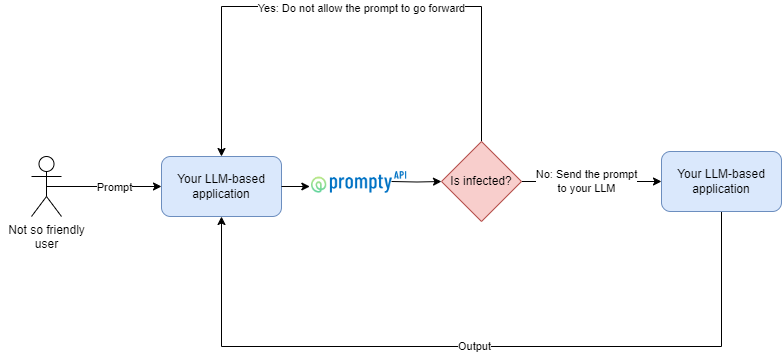

The diagram above was exported from draw.io. Its source (the exported page's mxGraphModel, read from the mxfile embedded in the PNG):
<mxGraphModel dx="1728" dy="922" grid="1" gridSize="10" guides="1" tooltips="1" connect="1" arrows="1" fold="1" page="1" pageScale="1" pageWidth="850" pageHeight="1100" math="0" shadow="0">
  <root>
    <mxCell id="0" />
    <mxCell id="1" parent="0" />
    <mxCell id="tU8ZCrbxJJdaEcQWdNT1-3" style="edgeStyle=orthogonalEdgeStyle;rounded=0;orthogonalLoop=1;jettySize=auto;html=1;exitX=0.5;exitY=0.5;exitDx=0;exitDy=0;exitPerimeter=0;" parent="1" source="tU8ZCrbxJJdaEcQWdNT1-1" target="tU8ZCrbxJJdaEcQWdNT1-2" edge="1">
      <mxGeometry relative="1" as="geometry" />
    </mxCell>
    <mxCell id="tU8ZCrbxJJdaEcQWdNT1-4" value="Prompt" style="edgeLabel;html=1;align=center;verticalAlign=middle;resizable=0;points=[];" parent="tU8ZCrbxJJdaEcQWdNT1-3" vertex="1" connectable="0">
      <mxGeometry x="0.1787" y="-1" relative="1" as="geometry">
        <mxPoint as="offset" />
      </mxGeometry>
    </mxCell>
    <mxCell id="tU8ZCrbxJJdaEcQWdNT1-1" value="Not so friendly&lt;div&gt;user&lt;/div&gt;" style="shape=umlActor;verticalLabelPosition=bottom;verticalAlign=top;html=1;outlineConnect=0;" parent="1" vertex="1">
      <mxGeometry x="60" y="320" width="30" height="60" as="geometry" />
    </mxCell>
    <mxCell id="tU8ZCrbxJJdaEcQWdNT1-2" value="Your LLM-based&lt;div&gt;application&lt;/div&gt;" style="rounded=1;whiteSpace=wrap;html=1;fillColor=#dae8fc;strokeColor=#6c8ebf;" parent="1" vertex="1">
      <mxGeometry x="190" y="320" width="120" height="60" as="geometry" />
    </mxCell>
    <mxCell id="tU8ZCrbxJJdaEcQWdNT1-6" style="edgeStyle=orthogonalEdgeStyle;rounded=0;orthogonalLoop=1;jettySize=auto;html=1;exitX=1;exitY=0.5;exitDx=0;exitDy=0;entryX=-0.024;entryY=0.52;entryDx=0;entryDy=0;entryPerimeter=0;" parent="1" source="tU8ZCrbxJJdaEcQWdNT1-2" edge="1">
      <mxGeometry relative="1" as="geometry">
        <mxPoint x="338.31999999999994" y="349.5999999999999" as="targetPoint" />
      </mxGeometry>
    </mxCell>
    <mxCell id="tU8ZCrbxJJdaEcQWdNT1-10" style="edgeStyle=orthogonalEdgeStyle;rounded=0;orthogonalLoop=1;jettySize=auto;html=1;exitX=0.5;exitY=0;exitDx=0;exitDy=0;entryX=0.5;entryY=0;entryDx=0;entryDy=0;" parent="1" source="tU8ZCrbxJJdaEcQWdNT1-7" target="tU8ZCrbxJJdaEcQWdNT1-2" edge="1">
      <mxGeometry relative="1" as="geometry">
        <Array as="points">
          <mxPoint x="510" y="170" />
          <mxPoint x="250" y="170" />
        </Array>
      </mxGeometry>
    </mxCell>
    <mxCell id="tU8ZCrbxJJdaEcQWdNT1-11" value="Yes: Do not allow the prompt to go forward" style="edgeLabel;html=1;align=center;verticalAlign=middle;resizable=0;points=[];" parent="tU8ZCrbxJJdaEcQWdNT1-10" vertex="1" connectable="0">
      <mxGeometry x="-0.1224" y="2" relative="1" as="geometry">
        <mxPoint x="-16" as="offset" />
      </mxGeometry>
    </mxCell>
    <mxCell id="tU8ZCrbxJJdaEcQWdNT1-13" style="edgeStyle=orthogonalEdgeStyle;rounded=0;orthogonalLoop=1;jettySize=auto;html=1;exitX=1;exitY=0.5;exitDx=0;exitDy=0;entryX=0;entryY=0.5;entryDx=0;entryDy=0;" parent="1" source="tU8ZCrbxJJdaEcQWdNT1-7" target="tU8ZCrbxJJdaEcQWdNT1-12" edge="1">
      <mxGeometry relative="1" as="geometry" />
    </mxCell>
    <mxCell id="tU8ZCrbxJJdaEcQWdNT1-14" value="No: Send the prompt&lt;div&gt;to your LLM&lt;/div&gt;" style="edgeLabel;html=1;align=center;verticalAlign=middle;resizable=0;points=[];" parent="tU8ZCrbxJJdaEcQWdNT1-13" vertex="1" connectable="0">
      <mxGeometry x="-0.0759" relative="1" as="geometry">
        <mxPoint as="offset" />
      </mxGeometry>
    </mxCell>
    <mxCell id="tU8ZCrbxJJdaEcQWdNT1-7" value="Is infected?" style="rhombus;whiteSpace=wrap;html=1;fillColor=#f8cecc;strokeColor=#b85450;" parent="1" vertex="1">
      <mxGeometry x="470" y="305" width="80" height="80" as="geometry" />
    </mxCell>
    <mxCell id="tU8ZCrbxJJdaEcQWdNT1-15" value="Output" style="edgeStyle=orthogonalEdgeStyle;rounded=0;orthogonalLoop=1;jettySize=auto;html=1;exitX=0.5;exitY=1;exitDx=0;exitDy=0;entryX=0.5;entryY=1;entryDx=0;entryDy=0;" parent="1" source="tU8ZCrbxJJdaEcQWdNT1-12" target="tU8ZCrbxJJdaEcQWdNT1-2" edge="1">
      <mxGeometry relative="1" as="geometry">
        <Array as="points">
          <mxPoint x="750" y="510" />
          <mxPoint x="250" y="510" />
        </Array>
      </mxGeometry>
    </mxCell>
    <mxCell id="tU8ZCrbxJJdaEcQWdNT1-12" value="Your LLM-based&lt;div&gt;application&lt;/div&gt;" style="rounded=1;whiteSpace=wrap;html=1;fillColor=#dae8fc;strokeColor=#6c8ebf;" parent="1" vertex="1">
      <mxGeometry x="690" y="315" width="120" height="60" as="geometry" />
    </mxCell>
    <mxCell id="tU8ZCrbxJJdaEcQWdNT1-18" style="edgeStyle=orthogonalEdgeStyle;rounded=0;orthogonalLoop=1;jettySize=auto;html=1;exitX=1;exitY=0.5;exitDx=0;exitDy=0;entryX=0;entryY=0.5;entryDx=0;entryDy=0;" parent="1" target="tU8ZCrbxJJdaEcQWdNT1-7" edge="1">
      <mxGeometry relative="1" as="geometry">
        <mxPoint x="420" y="345" as="sourcePoint" />
      </mxGeometry>
    </mxCell>
    <mxCell id="tU8ZCrbxJJdaEcQWdNT1-23" value="" style="shape=image;verticalLabelPosition=bottom;labelBackgroundColor=default;verticalAlign=top;aspect=fixed;imageAspect=0;image=data:image/png,(base64 omitted: 7904 chars);" parent="1" vertex="1">
      <mxGeometry x="340" y="333" width="96" height="24" as="geometry" />
    </mxCell>
    <mxCell id="hKqGUodIw1Z7p3h2OMXG-1" style="edgeStyle=orthogonalEdgeStyle;rounded=0;orthogonalLoop=1;jettySize=auto;html=1;exitX=0.5;exitY=0.5;exitDx=0;exitDy=0;exitPerimeter=0;" edge="1" parent="1" source="hKqGUodIw1Z7p3h2OMXG-3" target="hKqGUodIw1Z7p3h2OMXG-4">
      <mxGeometry relative="1" as="geometry" />
    </mxCell>
    <mxCell id="hKqGUodIw1Z7p3h2OMXG-2" value="Prompt" style="edgeLabel;html=1;align=center;verticalAlign=middle;resizable=0;points=[];" vertex="1" connectable="0" parent="hKqGUodIw1Z7p3h2OMXG-1">
      <mxGeometry x="0.1787" y="-1" relative="1" as="geometry">
        <mxPoint as="offset" />
      </mxGeometry>
    </mxCell>
    <mxCell id="hKqGUodIw1Z7p3h2OMXG-3" value="Not so friendly&lt;div&gt;user&lt;/div&gt;" style="shape=umlActor;verticalLabelPosition=bottom;verticalAlign=top;html=1;outlineConnect=0;" vertex="1" parent="1">
      <mxGeometry x="60" y="699.97" width="30" height="60" as="geometry" />
    </mxCell>
    <mxCell id="hKqGUodIw1Z7p3h2OMXG-4" value="Your LLM-based&lt;div&gt;application&lt;/div&gt;" style="rounded=1;whiteSpace=wrap;html=1;fillColor=#dae8fc;strokeColor=#6c8ebf;" vertex="1" parent="1">
      <mxGeometry x="190" y="699.97" width="120" height="60" as="geometry" />
    </mxCell>
    <mxCell id="hKqGUodIw1Z7p3h2OMXG-5" style="edgeStyle=orthogonalEdgeStyle;rounded=0;orthogonalLoop=1;jettySize=auto;html=1;exitX=1;exitY=0.5;exitDx=0;exitDy=0;entryX=-0.024;entryY=0.52;entryDx=0;entryDy=0;entryPerimeter=0;" edge="1" parent="1" source="hKqGUodIw1Z7p3h2OMXG-4">
      <mxGeometry relative="1" as="geometry">
        <mxPoint x="338.31999999999994" y="729.5699999999999" as="targetPoint" />
      </mxGeometry>
    </mxCell>
    <mxCell id="hKqGUodIw1Z7p3h2OMXG-8" style="edgeStyle=orthogonalEdgeStyle;rounded=0;orthogonalLoop=1;jettySize=auto;html=1;exitX=1;exitY=0.5;exitDx=0;exitDy=0;entryX=0;entryY=0.5;entryDx=0;entryDy=0;" edge="1" parent="1" source="hKqGUodIw1Z7p3h2OMXG-10" target="hKqGUodIw1Z7p3h2OMXG-12">
      <mxGeometry relative="1" as="geometry" />
    </mxCell>
    <mxCell id="hKqGUodIw1Z7p3h2OMXG-9" value="No: Send the prompt&lt;div&gt;to your LLM&lt;/div&gt;" style="edgeLabel;html=1;align=center;verticalAlign=middle;resizable=0;points=[];" vertex="1" connectable="0" parent="hKqGUodIw1Z7p3h2OMXG-8">
      <mxGeometry x="-0.0759" relative="1" as="geometry">
        <mxPoint as="offset" />
      </mxGeometry>
    </mxCell>
    <mxCell id="hKqGUodIw1Z7p3h2OMXG-15" value="&lt;br&gt;&lt;span style=&quot;color: rgb(0, 0, 0); font-family: Helvetica; font-size: 11px; font-style: normal; font-variant-ligatures: normal; font-variant-caps: normal; font-weight: 400; letter-spacing: normal; orphans: 2; text-align: center; text-indent: 0px; text-transform: none; widows: 2; word-spacing: 0px; -webkit-text-stroke-width: 0px; white-space: nowrap; background-color: rgb(255, 255, 255); text-decoration-thickness: initial; text-decoration-style: initial; text-decoration-color: initial; display: inline !important; float: none;&quot;&gt;Yes: Clean the prompt&lt;/span&gt;&lt;div&gt;&lt;br&gt;&lt;/div&gt;" style="edgeStyle=orthogonalEdgeStyle;rounded=0;orthogonalLoop=1;jettySize=auto;html=1;exitX=0.5;exitY=0;exitDx=0;exitDy=0;entryX=0.5;entryY=0;entryDx=0;entryDy=0;" edge="1" parent="1" source="hKqGUodIw1Z7p3h2OMXG-10" target="hKqGUodIw1Z7p3h2OMXG-14">
      <mxGeometry x="-0.1" y="-10" relative="1" as="geometry">
        <Array as="points">
          <mxPoint x="510" y="610" />
          <mxPoint x="388" y="610" />
        </Array>
        <mxPoint as="offset" />
      </mxGeometry>
    </mxCell>
    <mxCell id="hKqGUodIw1Z7p3h2OMXG-10" value="Is infected?" style="rhombus;whiteSpace=wrap;html=1;fillColor=#f8cecc;strokeColor=#b85450;" vertex="1" parent="1">
      <mxGeometry x="470" y="684.97" width="80" height="80" as="geometry" />
    </mxCell>
    <mxCell id="hKqGUodIw1Z7p3h2OMXG-11" value="Output" style="edgeStyle=orthogonalEdgeStyle;rounded=0;orthogonalLoop=1;jettySize=auto;html=1;exitX=0.5;exitY=1;exitDx=0;exitDy=0;entryX=0.5;entryY=1;entryDx=0;entryDy=0;" edge="1" parent="1" source="hKqGUodIw1Z7p3h2OMXG-12" target="hKqGUodIw1Z7p3h2OMXG-4">
      <mxGeometry relative="1" as="geometry">
        <Array as="points">
          <mxPoint x="750" y="889.97" />
          <mxPoint x="250" y="889.97" />
        </Array>
      </mxGeometry>
    </mxCell>
    <mxCell id="hKqGUodIw1Z7p3h2OMXG-12" value="Your LLM-based&lt;div&gt;application&lt;/div&gt;" style="rounded=1;whiteSpace=wrap;html=1;fillColor=#dae8fc;strokeColor=#6c8ebf;" vertex="1" parent="1">
      <mxGeometry x="690" y="694.97" width="120" height="60" as="geometry" />
    </mxCell>
    <mxCell id="hKqGUodIw1Z7p3h2OMXG-13" style="edgeStyle=orthogonalEdgeStyle;rounded=0;orthogonalLoop=1;jettySize=auto;html=1;exitX=1;exitY=0.5;exitDx=0;exitDy=0;entryX=0;entryY=0.5;entryDx=0;entryDy=0;" edge="1" parent="1" target="hKqGUodIw1Z7p3h2OMXG-10">
      <mxGeometry relative="1" as="geometry">
        <mxPoint x="420" y="724.97" as="sourcePoint" />
      </mxGeometry>
    </mxCell>
    <mxCell id="hKqGUodIw1Z7p3h2OMXG-14" value="" style="shape=image;verticalLabelPosition=bottom;labelBackgroundColor=default;verticalAlign=top;aspect=fixed;imageAspect=0;image=data:image/png,(base64 omitted: 7904 chars);" vertex="1" parent="1">
      <mxGeometry x="340" y="712.97" width="96" height="24" as="geometry" />
    </mxCell>
    <mxCell id="hKqGUodIw1Z7p3h2OMXG-16" style="edgeStyle=orthogonalEdgeStyle;rounded=0;orthogonalLoop=1;jettySize=auto;html=1;exitX=0.5;exitY=0.5;exitDx=0;exitDy=0;exitPerimeter=0;" edge="1" parent="1" source="hKqGUodIw1Z7p3h2OMXG-18" target="hKqGUodIw1Z7p3h2OMXG-19">
      <mxGeometry relative="1" as="geometry" />
    </mxCell>
    <mxCell id="hKqGUodIw1Z7p3h2OMXG-17" value="Prompt" style="edgeLabel;html=1;align=center;verticalAlign=middle;resizable=0;points=[];" vertex="1" connectable="0" parent="hKqGUodIw1Z7p3h2OMXG-16">
      <mxGeometry x="0.1787" y="-1" relative="1" as="geometry">
        <mxPoint as="offset" />
      </mxGeometry>
    </mxCell>
    <mxCell id="hKqGUodIw1Z7p3h2OMXG-18" value="Not so friendly&lt;div&gt;user&lt;/div&gt;" style="shape=umlActor;verticalLabelPosition=bottom;verticalAlign=top;html=1;outlineConnect=0;" vertex="1" parent="1">
      <mxGeometry x="50" y="1049.94" width="30" height="60" as="geometry" />
    </mxCell>
    <mxCell id="hKqGUodIw1Z7p3h2OMXG-19" value="Your LLM-based&lt;div&gt;application&lt;/div&gt;" style="rounded=1;whiteSpace=wrap;html=1;fillColor=#dae8fc;strokeColor=#6c8ebf;" vertex="1" parent="1">
      <mxGeometry x="180" y="1049.94" width="120" height="60" as="geometry" />
    </mxCell>
    <mxCell id="hKqGUodIw1Z7p3h2OMXG-20" style="edgeStyle=orthogonalEdgeStyle;rounded=0;orthogonalLoop=1;jettySize=auto;html=1;exitX=1;exitY=0.5;exitDx=0;exitDy=0;entryX=-0.024;entryY=0.52;entryDx=0;entryDy=0;entryPerimeter=0;" edge="1" parent="1" source="hKqGUodIw1Z7p3h2OMXG-19">
      <mxGeometry relative="1" as="geometry">
        <mxPoint x="328.31999999999994" y="1079.54" as="targetPoint" />
      </mxGeometry>
    </mxCell>
    <mxCell id="hKqGUodIw1Z7p3h2OMXG-21" style="edgeStyle=orthogonalEdgeStyle;rounded=0;orthogonalLoop=1;jettySize=auto;html=1;exitX=1;exitY=0.5;exitDx=0;exitDy=0;entryX=0;entryY=0.5;entryDx=0;entryDy=0;" edge="1" parent="1" source="hKqGUodIw1Z7p3h2OMXG-24" target="hKqGUodIw1Z7p3h2OMXG-26">
      <mxGeometry relative="1" as="geometry" />
    </mxCell>
    <mxCell id="hKqGUodIw1Z7p3h2OMXG-22" value="No: Send the prompt&lt;div&gt;to your LLM&lt;/div&gt;" style="edgeLabel;html=1;align=center;verticalAlign=middle;resizable=0;points=[];" vertex="1" connectable="0" parent="hKqGUodIw1Z7p3h2OMXG-21">
      <mxGeometry x="-0.0759" relative="1" as="geometry">
        <mxPoint as="offset" />
      </mxGeometry>
    </mxCell>
    <mxCell id="hKqGUodIw1Z7p3h2OMXG-23" value="&lt;br&gt;&lt;span style=&quot;color: rgb(0, 0, 0); font-family: Helvetica; font-size: 11px; font-style: normal; font-variant-ligatures: normal; font-variant-caps: normal; font-weight: 400; letter-spacing: normal; orphans: 2; text-align: center; text-indent: 0px; text-transform: none; widows: 2; word-spacing: 0px; -webkit-text-stroke-width: 0px; white-space: nowrap; background-color: rgb(255, 255, 255); text-decoration-thickness: initial; text-decoration-style: initial; text-decoration-color: initial; display: inline !important; float: none;&quot;&gt;Yes: Clean the prompt&lt;/span&gt;&lt;div&gt;&lt;br&gt;&lt;/div&gt;" style="edgeStyle=orthogonalEdgeStyle;rounded=0;orthogonalLoop=1;jettySize=auto;html=1;exitX=0.5;exitY=0;exitDx=0;exitDy=0;entryX=0.5;entryY=0;entryDx=0;entryDy=0;" edge="1" parent="1" source="hKqGUodIw1Z7p3h2OMXG-24" target="hKqGUodIw1Z7p3h2OMXG-28">
      <mxGeometry x="-0.1" y="-10" relative="1" as="geometry">
        <Array as="points">
          <mxPoint x="500" y="959.97" />
          <mxPoint x="378" y="959.97" />
        </Array>
        <mxPoint as="offset" />
      </mxGeometry>
    </mxCell>
    <mxCell id="hKqGUodIw1Z7p3h2OMXG-24" value="Is infected?" style="rhombus;whiteSpace=wrap;html=1;fillColor=#f8cecc;strokeColor=#b85450;" vertex="1" parent="1">
      <mxGeometry x="460" y="1034.94" width="80" height="80" as="geometry" />
    </mxCell>
    <mxCell id="hKqGUodIw1Z7p3h2OMXG-29" style="edgeStyle=orthogonalEdgeStyle;rounded=0;orthogonalLoop=1;jettySize=auto;html=1;exitX=0.5;exitY=1;exitDx=0;exitDy=0;entryX=0.5;entryY=1;entryDx=0;entryDy=0;" edge="1" parent="1" source="hKqGUodIw1Z7p3h2OMXG-26" target="hKqGUodIw1Z7p3h2OMXG-28">
      <mxGeometry relative="1" as="geometry">
        <Array as="points">
          <mxPoint x="740" y="1190" />
          <mxPoint x="378" y="1190" />
        </Array>
      </mxGeometry>
    </mxCell>
    <mxCell id="hKqGUodIw1Z7p3h2OMXG-30" value="Output" style="edgeLabel;html=1;align=center;verticalAlign=middle;resizable=0;points=[];" vertex="1" connectable="0" parent="hKqGUodIw1Z7p3h2OMXG-29">
      <mxGeometry x="-0.2845" y="-2" relative="1" as="geometry">
        <mxPoint as="offset" />
      </mxGeometry>
    </mxCell>
    <mxCell id="hKqGUodIw1Z7p3h2OMXG-26" value="Your LLM-based&lt;div&gt;application&lt;/div&gt;" style="rounded=1;whiteSpace=wrap;html=1;fillColor=#dae8fc;strokeColor=#6c8ebf;" vertex="1" parent="1">
      <mxGeometry x="680" y="1044.94" width="120" height="60" as="geometry" />
    </mxCell>
    <mxCell id="hKqGUodIw1Z7p3h2OMXG-27" style="edgeStyle=orthogonalEdgeStyle;rounded=0;orthogonalLoop=1;jettySize=auto;html=1;exitX=1;exitY=0.5;exitDx=0;exitDy=0;entryX=0;entryY=0.5;entryDx=0;entryDy=0;" edge="1" parent="1" target="hKqGUodIw1Z7p3h2OMXG-24">
      <mxGeometry relative="1" as="geometry">
        <mxPoint x="410" y="1074.94" as="sourcePoint" />
      </mxGeometry>
    </mxCell>
    <mxCell id="hKqGUodIw1Z7p3h2OMXG-31" style="edgeStyle=orthogonalEdgeStyle;rounded=0;orthogonalLoop=1;jettySize=auto;html=1;exitX=0.5;exitY=1;exitDx=0;exitDy=0;entryX=0.5;entryY=1;entryDx=0;entryDy=0;" edge="1" parent="1" source="hKqGUodIw1Z7p3h2OMXG-28" target="hKqGUodIw1Z7p3h2OMXG-19">
      <mxGeometry relative="1" as="geometry">
        <Array as="points">
          <mxPoint x="378" y="1190" />
          <mxPoint x="240" y="1190" />
        </Array>
      </mxGeometry>
    </mxCell>
    <mxCell id="hKqGUodIw1Z7p3h2OMXG-28" value="" style="shape=image;verticalLabelPosition=bottom;labelBackgroundColor=default;verticalAlign=top;aspect=fixed;imageAspect=0;image=data:image/png,(base64 omitted: 7904 chars);" vertex="1" parent="1">
      <mxGeometry x="330" y="1062.94" width="96" height="24" as="geometry" />
    </mxCell>
    <mxCell id="hKqGUodIw1Z7p3h2OMXG-32" value="PromptyAPI will check for how out-of-context the answer is based on the system prompt and the user's cleaned prompt" style="text;html=1;align=center;verticalAlign=middle;whiteSpace=wrap;rounded=0;" vertex="1" parent="1">
      <mxGeometry x="260" y="1200" width="400" height="30" as="geometry" />
    </mxCell>
    <mxCell id="hKqGUodIw1Z7p3h2OMXG-33" value="Output + relevance score" style="edgeLabel;html=1;align=center;verticalAlign=middle;resizable=0;points=[];" vertex="1" connectable="0" parent="1">
      <mxGeometry x="638.2599999999998" y="1198" as="geometry">
        <mxPoint x="-400" y="-27" as="offset" />
      </mxGeometry>
    </mxCell>
  </root>
</mxGraphModel>